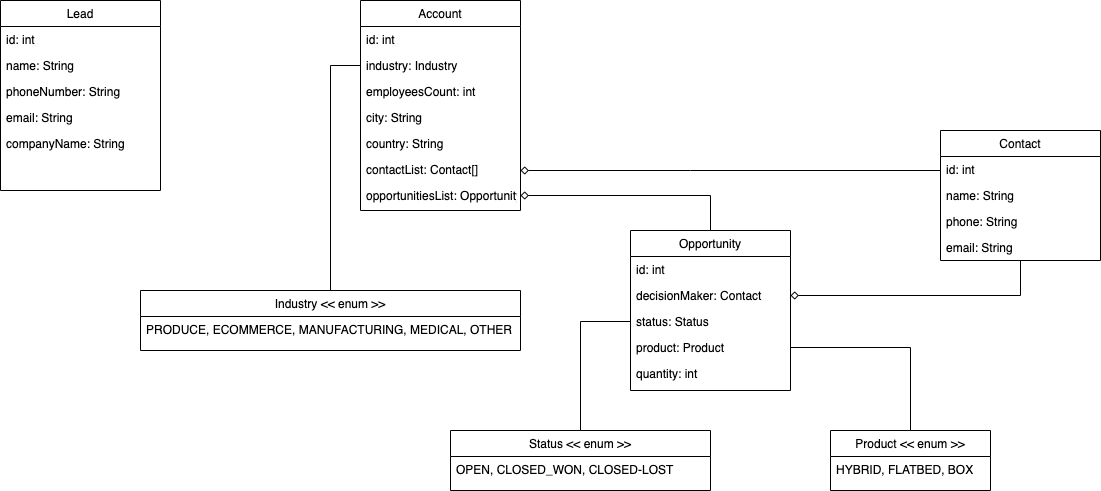

The diagram above was exported from draw.io. Its source (the exported page's mxGraphModel, read from the mxfile embedded in the PNG):
<mxGraphModel dx="2013" dy="822" grid="1" gridSize="10" guides="1" tooltips="1" connect="1" arrows="1" fold="1" page="1" pageScale="1" pageWidth="827" pageHeight="1169" math="0" shadow="0">
  <root>
    <mxCell id="WIyWlLk6GJQsqaUBKTNV-0" />
    <mxCell id="WIyWlLk6GJQsqaUBKTNV-1" parent="WIyWlLk6GJQsqaUBKTNV-0" />
    <mxCell id="zkfFHV4jXpPFQw0GAbJ--0" value="Lead" style="swimlane;fontStyle=0;align=center;verticalAlign=top;childLayout=stackLayout;horizontal=1;startSize=26;horizontalStack=0;resizeParent=1;resizeLast=0;collapsible=1;marginBottom=0;rounded=0;shadow=0;strokeWidth=1;" parent="WIyWlLk6GJQsqaUBKTNV-1" vertex="1">
      <mxGeometry x="-560" y="110" width="160" height="190" as="geometry">
        <mxRectangle x="230" y="140" width="160" height="26" as="alternateBounds" />
      </mxGeometry>
    </mxCell>
    <mxCell id="c6gYtdJWWNHuCRGwtT2l-10" value="id: int" style="text;align=left;verticalAlign=top;spacingLeft=4;spacingRight=4;overflow=hidden;rotatable=0;points=[[0,0.5],[1,0.5]];portConstraint=eastwest;" parent="zkfFHV4jXpPFQw0GAbJ--0" vertex="1">
      <mxGeometry y="26" width="160" height="26" as="geometry" />
    </mxCell>
    <mxCell id="zkfFHV4jXpPFQw0GAbJ--1" value="name: String" style="text;align=left;verticalAlign=top;spacingLeft=4;spacingRight=4;overflow=hidden;rotatable=0;points=[[0,0.5],[1,0.5]];portConstraint=eastwest;" parent="zkfFHV4jXpPFQw0GAbJ--0" vertex="1">
      <mxGeometry y="52" width="160" height="26" as="geometry" />
    </mxCell>
    <mxCell id="zkfFHV4jXpPFQw0GAbJ--2" value="phoneNumber: String" style="text;align=left;verticalAlign=top;spacingLeft=4;spacingRight=4;overflow=hidden;rotatable=0;points=[[0,0.5],[1,0.5]];portConstraint=eastwest;rounded=0;shadow=0;html=0;" parent="zkfFHV4jXpPFQw0GAbJ--0" vertex="1">
      <mxGeometry y="78" width="160" height="26" as="geometry" />
    </mxCell>
    <mxCell id="zkfFHV4jXpPFQw0GAbJ--3" value="email: String" style="text;align=left;verticalAlign=top;spacingLeft=4;spacingRight=4;overflow=hidden;rotatable=0;points=[[0,0.5],[1,0.5]];portConstraint=eastwest;rounded=0;shadow=0;html=0;" parent="zkfFHV4jXpPFQw0GAbJ--0" vertex="1">
      <mxGeometry y="104" width="160" height="26" as="geometry" />
    </mxCell>
    <mxCell id="c6gYtdJWWNHuCRGwtT2l-9" value="companyName: String" style="text;align=left;verticalAlign=top;spacingLeft=4;spacingRight=4;overflow=hidden;rotatable=0;points=[[0,0.5],[1,0.5]];portConstraint=eastwest;rounded=0;shadow=0;html=0;" parent="zkfFHV4jXpPFQw0GAbJ--0" vertex="1">
      <mxGeometry y="130" width="160" height="26" as="geometry" />
    </mxCell>
    <mxCell id="Ro1PSNQykEGbdcAfcf3c-0" value="Account" style="swimlane;fontStyle=0;align=center;verticalAlign=top;childLayout=stackLayout;horizontal=1;startSize=26;horizontalStack=0;resizeParent=1;resizeLast=0;collapsible=1;marginBottom=0;rounded=0;shadow=0;strokeWidth=1;" parent="WIyWlLk6GJQsqaUBKTNV-1" vertex="1">
      <mxGeometry x="-200" y="110" width="160" height="210" as="geometry">
        <mxRectangle x="230" y="140" width="160" height="26" as="alternateBounds" />
      </mxGeometry>
    </mxCell>
    <mxCell id="c6gYtdJWWNHuCRGwtT2l-19" value="id: int" style="text;align=left;verticalAlign=top;spacingLeft=4;spacingRight=4;overflow=hidden;rotatable=0;points=[[0,0.5],[1,0.5]];portConstraint=eastwest;" parent="Ro1PSNQykEGbdcAfcf3c-0" vertex="1">
      <mxGeometry y="26" width="160" height="26" as="geometry" />
    </mxCell>
    <mxCell id="Ro1PSNQykEGbdcAfcf3c-1" value="industry: Industry" style="text;align=left;verticalAlign=top;spacingLeft=4;spacingRight=4;overflow=hidden;rotatable=0;points=[[0,0.5],[1,0.5]];portConstraint=eastwest;" parent="Ro1PSNQykEGbdcAfcf3c-0" vertex="1">
      <mxGeometry y="52" width="160" height="26" as="geometry" />
    </mxCell>
    <mxCell id="Ro1PSNQykEGbdcAfcf3c-2" value="employeesCount: int" style="text;align=left;verticalAlign=top;spacingLeft=4;spacingRight=4;overflow=hidden;rotatable=0;points=[[0,0.5],[1,0.5]];portConstraint=eastwest;rounded=0;shadow=0;html=0;" parent="Ro1PSNQykEGbdcAfcf3c-0" vertex="1">
      <mxGeometry y="78" width="160" height="26" as="geometry" />
    </mxCell>
    <mxCell id="Ro1PSNQykEGbdcAfcf3c-3" value="city: String" style="text;align=left;verticalAlign=top;spacingLeft=4;spacingRight=4;overflow=hidden;rotatable=0;points=[[0,0.5],[1,0.5]];portConstraint=eastwest;rounded=0;shadow=0;html=0;" parent="Ro1PSNQykEGbdcAfcf3c-0" vertex="1">
      <mxGeometry y="104" width="160" height="26" as="geometry" />
    </mxCell>
    <mxCell id="c6gYtdJWWNHuCRGwtT2l-11" value="country: String" style="text;align=left;verticalAlign=top;spacingLeft=4;spacingRight=4;overflow=hidden;rotatable=0;points=[[0,0.5],[1,0.5]];portConstraint=eastwest;rounded=0;shadow=0;html=0;" parent="Ro1PSNQykEGbdcAfcf3c-0" vertex="1">
      <mxGeometry y="130" width="160" height="26" as="geometry" />
    </mxCell>
    <mxCell id="c6gYtdJWWNHuCRGwtT2l-12" value="contactList: Contact[]" style="text;align=left;verticalAlign=top;spacingLeft=4;spacingRight=4;overflow=hidden;rotatable=0;points=[[0,0.5],[1,0.5]];portConstraint=eastwest;rounded=0;shadow=0;html=0;" parent="Ro1PSNQykEGbdcAfcf3c-0" vertex="1">
      <mxGeometry y="156" width="160" height="26" as="geometry" />
    </mxCell>
    <mxCell id="c6gYtdJWWNHuCRGwtT2l-13" value="opportunitiesList: Opportunity[]" style="text;align=left;verticalAlign=top;spacingLeft=4;spacingRight=4;overflow=hidden;rotatable=0;points=[[0,0.5],[1,0.5]];portConstraint=eastwest;rounded=0;shadow=0;html=0;" parent="Ro1PSNQykEGbdcAfcf3c-0" vertex="1">
      <mxGeometry y="182" width="160" height="26" as="geometry" />
    </mxCell>
    <mxCell id="Ro1PSNQykEGbdcAfcf3c-56" style="edgeStyle=orthogonalEdgeStyle;rounded=0;orthogonalLoop=1;jettySize=auto;html=1;entryX=1;entryY=0.5;entryDx=0;entryDy=0;endArrow=diamond;endFill=0;" parent="WIyWlLk6GJQsqaUBKTNV-1" source="Ro1PSNQykEGbdcAfcf3c-6" target="Ro1PSNQykEGbdcAfcf3c-13" edge="1">
      <mxGeometry relative="1" as="geometry" />
    </mxCell>
    <mxCell id="c6gYtdJWWNHuCRGwtT2l-15" style="edgeStyle=orthogonalEdgeStyle;rounded=0;orthogonalLoop=1;jettySize=auto;html=1;endArrow=diamond;endFill=0;" parent="WIyWlLk6GJQsqaUBKTNV-1" source="Ro1PSNQykEGbdcAfcf3c-6" edge="1">
      <mxGeometry relative="1" as="geometry">
        <Array as="points">
          <mxPoint x="130" y="280" />
          <mxPoint x="130" y="280" />
        </Array>
        <mxPoint x="-40" y="280" as="targetPoint" />
      </mxGeometry>
    </mxCell>
    <mxCell id="Ro1PSNQykEGbdcAfcf3c-6" value="Contact" style="swimlane;fontStyle=0;align=center;verticalAlign=top;childLayout=stackLayout;horizontal=1;startSize=26;horizontalStack=0;resizeParent=1;resizeLast=0;collapsible=1;marginBottom=0;rounded=0;shadow=0;strokeWidth=1;" parent="WIyWlLk6GJQsqaUBKTNV-1" vertex="1">
      <mxGeometry x="380" y="240" width="160" height="130" as="geometry">
        <mxRectangle x="230" y="140" width="160" height="26" as="alternateBounds" />
      </mxGeometry>
    </mxCell>
    <mxCell id="c6gYtdJWWNHuCRGwtT2l-17" value="id: int" style="text;align=left;verticalAlign=top;spacingLeft=4;spacingRight=4;overflow=hidden;rotatable=0;points=[[0,0.5],[1,0.5]];portConstraint=eastwest;" parent="Ro1PSNQykEGbdcAfcf3c-6" vertex="1">
      <mxGeometry y="26" width="160" height="26" as="geometry" />
    </mxCell>
    <mxCell id="Ro1PSNQykEGbdcAfcf3c-7" value="name: String" style="text;align=left;verticalAlign=top;spacingLeft=4;spacingRight=4;overflow=hidden;rotatable=0;points=[[0,0.5],[1,0.5]];portConstraint=eastwest;" parent="Ro1PSNQykEGbdcAfcf3c-6" vertex="1">
      <mxGeometry y="52" width="160" height="26" as="geometry" />
    </mxCell>
    <mxCell id="Ro1PSNQykEGbdcAfcf3c-8" value="phone: String" style="text;align=left;verticalAlign=top;spacingLeft=4;spacingRight=4;overflow=hidden;rotatable=0;points=[[0,0.5],[1,0.5]];portConstraint=eastwest;rounded=0;shadow=0;html=0;" parent="Ro1PSNQykEGbdcAfcf3c-6" vertex="1">
      <mxGeometry y="78" width="160" height="26" as="geometry" />
    </mxCell>
    <mxCell id="Ro1PSNQykEGbdcAfcf3c-9" value="email: String" style="text;align=left;verticalAlign=top;spacingLeft=4;spacingRight=4;overflow=hidden;rotatable=0;points=[[0,0.5],[1,0.5]];portConstraint=eastwest;rounded=0;shadow=0;html=0;" parent="Ro1PSNQykEGbdcAfcf3c-6" vertex="1">
      <mxGeometry y="104" width="160" height="26" as="geometry" />
    </mxCell>
    <mxCell id="c6gYtdJWWNHuCRGwtT2l-14" style="edgeStyle=orthogonalEdgeStyle;rounded=0;orthogonalLoop=1;jettySize=auto;html=1;entryX=1;entryY=0.5;entryDx=0;entryDy=0;endArrow=diamond;endFill=0;" parent="WIyWlLk6GJQsqaUBKTNV-1" source="Ro1PSNQykEGbdcAfcf3c-12" target="c6gYtdJWWNHuCRGwtT2l-13" edge="1">
      <mxGeometry relative="1" as="geometry" />
    </mxCell>
    <mxCell id="Ro1PSNQykEGbdcAfcf3c-12" value="Opportunity" style="swimlane;fontStyle=0;align=center;verticalAlign=top;childLayout=stackLayout;horizontal=1;startSize=26;horizontalStack=0;resizeParent=1;resizeLast=0;collapsible=1;marginBottom=0;rounded=0;shadow=0;strokeWidth=1;" parent="WIyWlLk6GJQsqaUBKTNV-1" vertex="1">
      <mxGeometry x="70" y="340" width="160" height="160" as="geometry">
        <mxRectangle x="230" y="140" width="160" height="26" as="alternateBounds" />
      </mxGeometry>
    </mxCell>
    <mxCell id="c6gYtdJWWNHuCRGwtT2l-16" value="id: int" style="text;align=left;verticalAlign=top;spacingLeft=4;spacingRight=4;overflow=hidden;rotatable=0;points=[[0,0.5],[1,0.5]];portConstraint=eastwest;" parent="Ro1PSNQykEGbdcAfcf3c-12" vertex="1">
      <mxGeometry y="26" width="160" height="26" as="geometry" />
    </mxCell>
    <mxCell id="Ro1PSNQykEGbdcAfcf3c-13" value="decisionMaker: Contact" style="text;align=left;verticalAlign=top;spacingLeft=4;spacingRight=4;overflow=hidden;rotatable=0;points=[[0,0.5],[1,0.5]];portConstraint=eastwest;" parent="Ro1PSNQykEGbdcAfcf3c-12" vertex="1">
      <mxGeometry y="52" width="160" height="26" as="geometry" />
    </mxCell>
    <mxCell id="Ro1PSNQykEGbdcAfcf3c-40" value="status: Status" style="text;align=left;verticalAlign=top;spacingLeft=4;spacingRight=4;overflow=hidden;rotatable=0;points=[[0,0.5],[1,0.5]];portConstraint=eastwest;" parent="Ro1PSNQykEGbdcAfcf3c-12" vertex="1">
      <mxGeometry y="78" width="160" height="26" as="geometry" />
    </mxCell>
    <mxCell id="Ro1PSNQykEGbdcAfcf3c-55" value="product: Product" style="text;align=left;verticalAlign=top;spacingLeft=4;spacingRight=4;overflow=hidden;rotatable=0;points=[[0,0.5],[1,0.5]];portConstraint=eastwest;" parent="Ro1PSNQykEGbdcAfcf3c-12" vertex="1">
      <mxGeometry y="104" width="160" height="26" as="geometry" />
    </mxCell>
    <mxCell id="c6gYtdJWWNHuCRGwtT2l-1" value="quantity: int" style="text;align=left;verticalAlign=top;spacingLeft=4;spacingRight=4;overflow=hidden;rotatable=0;points=[[0,0.5],[1,0.5]];portConstraint=eastwest;" parent="Ro1PSNQykEGbdcAfcf3c-12" vertex="1">
      <mxGeometry y="130" width="160" height="26" as="geometry" />
    </mxCell>
    <mxCell id="c6gYtdJWWNHuCRGwtT2l-0" style="edgeStyle=orthogonalEdgeStyle;rounded=0;orthogonalLoop=1;jettySize=auto;html=1;entryX=1;entryY=0.5;entryDx=0;entryDy=0;endArrow=none;endFill=0;" parent="WIyWlLk6GJQsqaUBKTNV-1" source="Ro1PSNQykEGbdcAfcf3c-30" target="Ro1PSNQykEGbdcAfcf3c-55" edge="1">
      <mxGeometry relative="1" as="geometry" />
    </mxCell>
    <mxCell id="Ro1PSNQykEGbdcAfcf3c-30" value="Product &lt;&lt; enum &gt;&gt;" style="swimlane;fontStyle=0;align=center;verticalAlign=top;childLayout=stackLayout;horizontal=1;startSize=26;horizontalStack=0;resizeParent=1;resizeLast=0;collapsible=1;marginBottom=0;rounded=0;shadow=0;strokeWidth=1;" parent="WIyWlLk6GJQsqaUBKTNV-1" vertex="1">
      <mxGeometry x="270" y="540" width="160" height="60" as="geometry">
        <mxRectangle x="230" y="140" width="160" height="26" as="alternateBounds" />
      </mxGeometry>
    </mxCell>
    <mxCell id="c6gYtdJWWNHuCRGwtT2l-18" value="HYBRID, FLATBED, BOX" style="text;align=left;verticalAlign=top;spacingLeft=4;spacingRight=4;overflow=hidden;rotatable=0;points=[[0,0.5],[1,0.5]];portConstraint=eastwest;rounded=0;shadow=0;html=0;" parent="Ro1PSNQykEGbdcAfcf3c-30" vertex="1">
      <mxGeometry y="26" width="160" height="26" as="geometry" />
    </mxCell>
    <mxCell id="Ro1PSNQykEGbdcAfcf3c-48" style="edgeStyle=orthogonalEdgeStyle;rounded=0;orthogonalLoop=1;jettySize=auto;html=1;entryX=0;entryY=0.5;entryDx=0;entryDy=0;endArrow=none;endFill=0;" parent="WIyWlLk6GJQsqaUBKTNV-1" source="Ro1PSNQykEGbdcAfcf3c-42" target="Ro1PSNQykEGbdcAfcf3c-40" edge="1">
      <mxGeometry relative="1" as="geometry" />
    </mxCell>
    <mxCell id="Ro1PSNQykEGbdcAfcf3c-42" value="Status &lt;&lt; enum &gt;&gt;" style="swimlane;fontStyle=0;align=center;verticalAlign=top;childLayout=stackLayout;horizontal=1;startSize=26;horizontalStack=0;resizeParent=1;resizeLast=0;collapsible=1;marginBottom=0;rounded=0;shadow=0;strokeWidth=1;" parent="WIyWlLk6GJQsqaUBKTNV-1" vertex="1">
      <mxGeometry x="-110" y="540" width="260" height="60" as="geometry">
        <mxRectangle x="230" y="140" width="160" height="26" as="alternateBounds" />
      </mxGeometry>
    </mxCell>
    <mxCell id="Ro1PSNQykEGbdcAfcf3c-43" value="OPEN, CLOSED_WON, CLOSED-LOST" style="text;align=left;verticalAlign=top;spacingLeft=4;spacingRight=4;overflow=hidden;rotatable=0;points=[[0,0.5],[1,0.5]];portConstraint=eastwest;" parent="Ro1PSNQykEGbdcAfcf3c-42" vertex="1">
      <mxGeometry y="26" width="260" height="26" as="geometry" />
    </mxCell>
    <mxCell id="c6gYtdJWWNHuCRGwtT2l-22" style="edgeStyle=orthogonalEdgeStyle;rounded=0;orthogonalLoop=1;jettySize=auto;html=1;entryX=0;entryY=0.5;entryDx=0;entryDy=0;endArrow=none;endFill=0;" parent="WIyWlLk6GJQsqaUBKTNV-1" source="c6gYtdJWWNHuCRGwtT2l-20" target="Ro1PSNQykEGbdcAfcf3c-1" edge="1">
      <mxGeometry relative="1" as="geometry" />
    </mxCell>
    <mxCell id="c6gYtdJWWNHuCRGwtT2l-20" value="Industry &lt;&lt; enum &gt;&gt;" style="swimlane;fontStyle=0;align=center;verticalAlign=top;childLayout=stackLayout;horizontal=1;startSize=26;horizontalStack=0;resizeParent=1;resizeLast=0;collapsible=1;marginBottom=0;rounded=0;shadow=0;strokeWidth=1;" parent="WIyWlLk6GJQsqaUBKTNV-1" vertex="1">
      <mxGeometry x="-420" y="400" width="380" height="60" as="geometry">
        <mxRectangle x="230" y="140" width="160" height="26" as="alternateBounds" />
      </mxGeometry>
    </mxCell>
    <mxCell id="c6gYtdJWWNHuCRGwtT2l-21" value="PRODUCE, ECOMMERCE, MANUFACTURING, MEDICAL, OTHER" style="text;align=left;verticalAlign=top;spacingLeft=4;spacingRight=4;overflow=hidden;rotatable=0;points=[[0,0.5],[1,0.5]];portConstraint=eastwest;" parent="c6gYtdJWWNHuCRGwtT2l-20" vertex="1">
      <mxGeometry y="26" width="380" height="26" as="geometry" />
    </mxCell>
  </root>
</mxGraphModel>